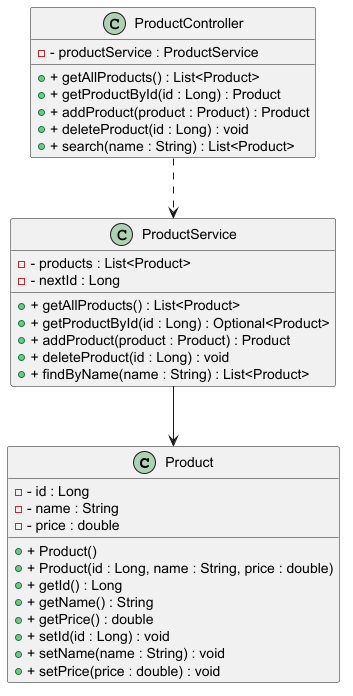

The diagram above was rendered by PlantUML. Its source (embedded in the PNG):
@startuml
class Product {
 - - id : Long
 - - name : String
 - - price : double
 + + Product()
 + + Product(id : Long, name : String, price : double)
 + + getId() : Long
 + + getName() : String
 + + getPrice() : double
 + + setId(id : Long) : void
 + + setName(name : String) : void
 + + setPrice(price : double) : void
}

class ProductService {
 - - products : List<Product>
 - - nextId : Long
 + + getAllProducts() : List<Product>
 + + getProductById(id : Long) : Optional<Product>
 + + addProduct(product : Product) : Product
 + + deleteProduct(id : Long) : void
 + + findByName(name : String) : List<Product>
}

class ProductController {
 - - productService : ProductService
 + + getAllProducts() : List<Product>
 + + getProductById(id : Long) : Product
 + + addProduct(product : Product) : Product
 + + deleteProduct(id : Long) : void
 + + search(name : String) : List<Product>
}

ProductController ..> ProductService
ProductService --> Product
@enduml